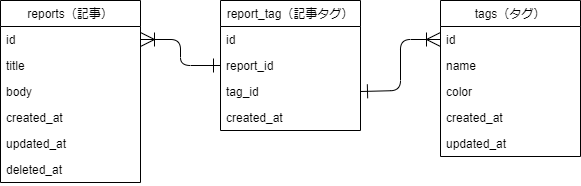

The diagram above was exported from draw.io. Its source (the exported page's mxGraphModel, read from the mxfile embedded in the PNG):
<mxGraphModel dx="1087" dy="637" grid="1" gridSize="10" guides="1" tooltips="1" connect="1" arrows="1" fold="1" page="1" pageScale="1" pageWidth="827" pageHeight="1169" math="0" shadow="0">
  <root>
    <mxCell id="0" />
    <mxCell id="1" parent="0" />
    <mxCell id="3" value="reports（記事）" style="swimlane;fontStyle=0;childLayout=stackLayout;horizontal=1;startSize=26;fillColor=none;horizontalStack=0;resizeParent=1;resizeParentMax=0;resizeLast=0;collapsible=1;marginBottom=0;" parent="1" vertex="1">
      <mxGeometry x="40" y="80" width="140" height="182" as="geometry" />
    </mxCell>
    <mxCell id="4" value="id" style="text;strokeColor=none;fillColor=none;align=left;verticalAlign=top;spacingLeft=4;spacingRight=4;overflow=hidden;rotatable=0;points=[[0,0.5],[1,0.5]];portConstraint=eastwest;" parent="3" vertex="1">
      <mxGeometry y="26" width="140" height="26" as="geometry" />
    </mxCell>
    <mxCell id="5" value="title" style="text;strokeColor=none;fillColor=none;align=left;verticalAlign=top;spacingLeft=4;spacingRight=4;overflow=hidden;rotatable=0;points=[[0,0.5],[1,0.5]];portConstraint=eastwest;" parent="3" vertex="1">
      <mxGeometry y="52" width="140" height="26" as="geometry" />
    </mxCell>
    <mxCell id="6" value="body" style="text;strokeColor=none;fillColor=none;align=left;verticalAlign=top;spacingLeft=4;spacingRight=4;overflow=hidden;rotatable=0;points=[[0,0.5],[1,0.5]];portConstraint=eastwest;" parent="3" vertex="1">
      <mxGeometry y="78" width="140" height="26" as="geometry" />
    </mxCell>
    <mxCell id="8" value="created_at" style="text;strokeColor=none;fillColor=none;align=left;verticalAlign=top;spacingLeft=4;spacingRight=4;overflow=hidden;rotatable=0;points=[[0,0.5],[1,0.5]];portConstraint=eastwest;" parent="3" vertex="1">
      <mxGeometry y="104" width="140" height="26" as="geometry" />
    </mxCell>
    <mxCell id="9" value="updated_at" style="text;strokeColor=none;fillColor=none;align=left;verticalAlign=top;spacingLeft=4;spacingRight=4;overflow=hidden;rotatable=0;points=[[0,0.5],[1,0.5]];portConstraint=eastwest;" parent="3" vertex="1">
      <mxGeometry y="130" width="140" height="26" as="geometry" />
    </mxCell>
    <mxCell id="10" value="deleted_at" style="text;strokeColor=none;fillColor=none;align=left;verticalAlign=top;spacingLeft=4;spacingRight=4;overflow=hidden;rotatable=0;points=[[0,0.5],[1,0.5]];portConstraint=eastwest;" parent="3" vertex="1">
      <mxGeometry y="156" width="140" height="26" as="geometry" />
    </mxCell>
    <mxCell id="11" value="tags（タグ）" style="swimlane;fontStyle=0;childLayout=stackLayout;horizontal=1;startSize=26;fillColor=none;horizontalStack=0;resizeParent=1;resizeParentMax=0;resizeLast=0;collapsible=1;marginBottom=0;" parent="1" vertex="1">
      <mxGeometry x="480" y="80" width="140" height="156" as="geometry" />
    </mxCell>
    <mxCell id="12" value="id" style="text;strokeColor=none;fillColor=none;align=left;verticalAlign=top;spacingLeft=4;spacingRight=4;overflow=hidden;rotatable=0;points=[[0,0.5],[1,0.5]];portConstraint=eastwest;" parent="11" vertex="1">
      <mxGeometry y="26" width="140" height="26" as="geometry" />
    </mxCell>
    <mxCell id="13" value="name" style="text;strokeColor=none;fillColor=none;align=left;verticalAlign=top;spacingLeft=4;spacingRight=4;overflow=hidden;rotatable=0;points=[[0,0.5],[1,0.5]];portConstraint=eastwest;" parent="11" vertex="1">
      <mxGeometry y="52" width="140" height="26" as="geometry" />
    </mxCell>
    <mxCell id="28" value="color" style="text;strokeColor=none;fillColor=none;align=left;verticalAlign=top;spacingLeft=4;spacingRight=4;overflow=hidden;rotatable=0;points=[[0,0.5],[1,0.5]];portConstraint=eastwest;" vertex="1" parent="11">
      <mxGeometry y="78" width="140" height="26" as="geometry" />
    </mxCell>
    <mxCell id="15" value="created_at" style="text;strokeColor=none;fillColor=none;align=left;verticalAlign=top;spacingLeft=4;spacingRight=4;overflow=hidden;rotatable=0;points=[[0,0.5],[1,0.5]];portConstraint=eastwest;" parent="11" vertex="1">
      <mxGeometry y="104" width="140" height="26" as="geometry" />
    </mxCell>
    <mxCell id="16" value="updated_at" style="text;strokeColor=none;fillColor=none;align=left;verticalAlign=top;spacingLeft=4;spacingRight=4;overflow=hidden;rotatable=0;points=[[0,0.5],[1,0.5]];portConstraint=eastwest;" parent="11" vertex="1">
      <mxGeometry y="130" width="140" height="26" as="geometry" />
    </mxCell>
    <mxCell id="18" value="report_tag（記事タグ）" style="swimlane;fontStyle=0;childLayout=stackLayout;horizontal=1;startSize=26;fillColor=none;horizontalStack=0;resizeParent=1;resizeParentMax=0;resizeLast=0;collapsible=1;marginBottom=0;" parent="1" vertex="1">
      <mxGeometry x="260" y="80" width="140" height="130" as="geometry" />
    </mxCell>
    <mxCell id="19" value="id" style="text;strokeColor=none;fillColor=none;align=left;verticalAlign=top;spacingLeft=4;spacingRight=4;overflow=hidden;rotatable=0;points=[[0,0.5],[1,0.5]];portConstraint=eastwest;" parent="18" vertex="1">
      <mxGeometry y="26" width="140" height="26" as="geometry" />
    </mxCell>
    <mxCell id="20" value="report_id" style="text;strokeColor=none;fillColor=none;align=left;verticalAlign=top;spacingLeft=4;spacingRight=4;overflow=hidden;rotatable=0;points=[[0,0.5],[1,0.5]];portConstraint=eastwest;" parent="18" vertex="1">
      <mxGeometry y="52" width="140" height="26" as="geometry" />
    </mxCell>
    <mxCell id="24" value="tag_id" style="text;strokeColor=none;fillColor=none;align=left;verticalAlign=top;spacingLeft=4;spacingRight=4;overflow=hidden;rotatable=0;points=[[0,0.5],[1,0.5]];portConstraint=eastwest;" parent="18" vertex="1">
      <mxGeometry y="78" width="140" height="26" as="geometry" />
    </mxCell>
    <mxCell id="21" value="created_at" style="text;strokeColor=none;fillColor=none;align=left;verticalAlign=top;spacingLeft=4;spacingRight=4;overflow=hidden;rotatable=0;points=[[0,0.5],[1,0.5]];portConstraint=eastwest;" parent="18" vertex="1">
      <mxGeometry y="104" width="140" height="26" as="geometry" />
    </mxCell>
    <mxCell id="25" style="edgeStyle=none;html=1;exitX=1;exitY=0.5;exitDx=0;exitDy=0;entryX=0;entryY=0.5;entryDx=0;entryDy=0;endArrow=ERone;endFill=0;startArrow=ERoneToMany;startFill=0;endSize=12;startSize=12;" parent="1" source="4" target="18" edge="1">
      <mxGeometry relative="1" as="geometry">
        <Array as="points">
          <mxPoint x="220" y="119" />
          <mxPoint x="220" y="145" />
        </Array>
      </mxGeometry>
    </mxCell>
    <mxCell id="27" style="edgeStyle=none;html=1;exitX=0;exitY=0.5;exitDx=0;exitDy=0;entryX=1;entryY=0.5;entryDx=0;entryDy=0;startArrow=ERoneToMany;startFill=0;endArrow=ERone;endFill=0;endSize=12;startSize=12;" parent="1" source="12" target="24" edge="1">
      <mxGeometry relative="1" as="geometry">
        <Array as="points">
          <mxPoint x="440" y="119" />
          <mxPoint x="440" y="170" />
        </Array>
      </mxGeometry>
    </mxCell>
  </root>
</mxGraphModel>